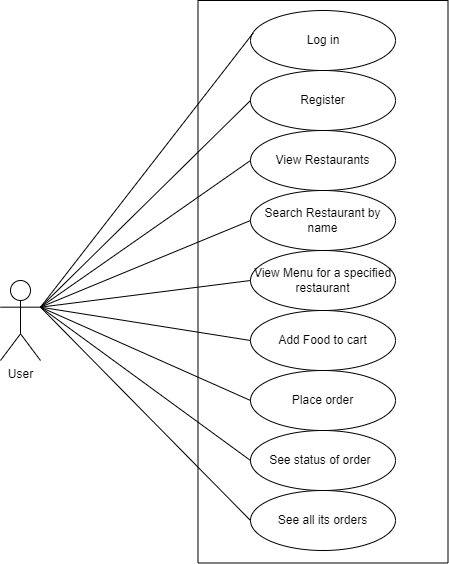

The diagram above was exported from draw.io. Its source (the exported page's mxGraphModel, read from the mxfile embedded in the PNG):
<mxGraphModel dx="1865" dy="547" grid="1" gridSize="10" guides="1" tooltips="1" connect="1" arrows="1" fold="1" page="1" pageScale="1" pageWidth="827" pageHeight="1169" math="0" shadow="0">
  <root>
    <mxCell id="0" />
    <mxCell id="1" parent="0" />
    <mxCell id="kTcVoaloRxc6ghAqRN1n-1" value="" style="rounded=0;whiteSpace=wrap;html=1;rotation=90;" vertex="1" parent="1">
      <mxGeometry x="-678.75" y="276.25" width="562.5" height="250" as="geometry" />
    </mxCell>
    <mxCell id="kTcVoaloRxc6ghAqRN1n-2" value="User" style="shape=umlActor;verticalLabelPosition=bottom;verticalAlign=top;html=1;outlineConnect=0;" vertex="1" parent="1">
      <mxGeometry x="-720" y="400" width="40" height="80" as="geometry" />
    </mxCell>
    <mxCell id="kTcVoaloRxc6ghAqRN1n-3" value="" style="ellipse;whiteSpace=wrap;html=1;" vertex="1" parent="1">
      <mxGeometry x="-470" y="130" width="145" height="60" as="geometry" />
    </mxCell>
    <mxCell id="kTcVoaloRxc6ghAqRN1n-4" value="Log in" style="text;html=1;strokeColor=none;fillColor=none;align=center;verticalAlign=middle;whiteSpace=wrap;rounded=0;" vertex="1" parent="1">
      <mxGeometry x="-427.5" y="145" width="60" height="30" as="geometry" />
    </mxCell>
    <mxCell id="kTcVoaloRxc6ghAqRN1n-6" value="Register&lt;span style=&quot;color: rgba(0 , 0 , 0 , 0) ; font-family: monospace ; font-size: 0px&quot;&gt;%3CmxGraphModel%3E%3Croot%3E%3CmxCell%20id%3D%220%22%2F%3E%3CmxCell%20id%3D%221%22%20parent%3D%220%22%2F%3E%3CmxCell%20id%3D%222%22%20value%3D%22%22%20style%3D%22ellipse%3BwhiteSpace%3Dwrap%3Bhtml%3D1%3B%22%20vertex%3D%221%22%20parent%3D%221%22%3E%3CmxGeometry%20x%3D%22-470%22%20y%3D%22130%22%20width%3D%22145%22%20height%3D%2260%22%20as%3D%22geometry%22%2F%3E%3C%2FmxCell%3E%3C%2Froot%3E%3C%2FmxGraphModel%3E&lt;/span&gt;&lt;span style=&quot;color: rgba(0 , 0 , 0 , 0) ; font-family: monospace ; font-size: 0px&quot;&gt;%3CmxGraphModel%3E%3Croot%3E%3CmxCell%20id%3D%220%22%2F%3E%3CmxCell%20id%3D%221%22%20parent%3D%220%22%2F%3E%3CmxCell%20id%3D%222%22%20value%3D%22%22%20style%3D%22ellipse%3BwhiteSpace%3Dwrap%3Bhtml%3D1%3B%22%20vertex%3D%221%22%20parent%3D%221%22%3E%3CmxGeometry%20x%3D%22-470%22%20y%3D%22130%22%20width%3D%22145%22%20height%3D%2260%22%20as%3D%22geometry%22%2F%3E%3C%2FmxCell%3E%3C%2Froot%3E%3C%2FmxGraphModel%3E&lt;/span&gt;" style="ellipse;whiteSpace=wrap;html=1;" vertex="1" parent="1">
      <mxGeometry x="-470" y="190" width="145" height="60" as="geometry" />
    </mxCell>
    <mxCell id="kTcVoaloRxc6ghAqRN1n-8" value="View Restaurants" style="ellipse;whiteSpace=wrap;html=1;" vertex="1" parent="1">
      <mxGeometry x="-470" y="250" width="145" height="60" as="geometry" />
    </mxCell>
    <mxCell id="kTcVoaloRxc6ghAqRN1n-12" value="View Menu for a specified restaurant&lt;span style=&quot;color: rgba(0 , 0 , 0 , 0) ; font-family: monospace ; font-size: 0px&quot;&gt;%3CmxGraphModel%3E%3Croot%3E%3CmxCell%20id%3D%220%22%2F%3E%3CmxCell%20id%3D%221%22%20parent%3D%220%22%2F%3E%3CmxCell%20id%3D%222%22%20value%3D%22Add%20food%20for%20specified%20category%26lt%3Bspan%20style%3D%26quot%3Bcolor%3A%20rgba(0%20%2C%200%20%2C%200%20%2C%200)%20%3B%20font-family%3A%20monospace%20%3B%20font-size%3A%200px%26quot%3B%26gt%3B%253CmxGraphModel%253E%253Croot%253E%253CmxCell%2520id%253D%25220%2522%252F%253E%253CmxCell%2520id%253D%25221%2522%2520parent%253D%25220%2522%252F%253E%253CmxCell%2520id%253D%25222%2522%2520value%253D%2522Add%2520Restaurant%2522%2520style%253D%2522ellipse%253BwhiteSpace%253Dwrap%253Bhtml%253D1%253B%2522%2520vertex%253D%25221%2522%2520parent%253D%25221%2522%253E%253CmxGeometry%2520x%253D%2522-470%2522%2520y%253D%2522250%2522%2520width%253D%2522145%2522%2520height%253D%252260%2522%2520as%253D%2522geometry%2522%252F%253E%253C%252FmxCell%253E%253C%252Froot%253E%253C%252FmxGraphModel%253E%26lt%3B%2Fspan%26gt%3B%26lt%3Bspan%20style%3D%26quot%3Bcolor%3A%20rgba(0%20%2C%200%20%2C%200%20%2C%200)%20%3B%20font-family%3A%20monospace%20%3B%20font-size%3A%200px%26quot%3B%26gt%3B%253CmxGraphModel%253E%253Croot%253E%253CmxCell%2520id%253D%25220%2522%252F%253E%253CmxCell%2520id%253D%25221%2522%2520parent%253D%25220%2522%252F%253E%253CmxCell%2520id%253D%25222%2522%2520value%253D%2522Add%2520Restaurant%2522%2520style%253D%2522ellipse%253BwhiteSpace%253Dwrap%253Bhtml%253D1%253B%2522%2520vertex%253D%25221%2522%2520parent%253D%25221%2522%253E%253CmxGeometry%2520x%253D%2522-470%2522%2520y%253D%2522250%2522%2520width%253D%2522145%2522%2520height%253D%252260%2522%2520as%253D%2522geometry%2522%252F%253E%253C%252FmxCell%253E%253C%252Froot%253E%253C%252FmxGraphModel%253E%26lt%3B%2Fspan%26gt%3B%22%20style%3D%22ellipse%3BwhiteSpace%3Dwrap%3Bhtml%3D1%3B%22%20vertex%3D%221%22%20parent%3D%221%22%3E%3CmxGeometry%20x%3D%22-470%22%20y%3D%22310%22%20width%3D%22145%22%20height%3D%2260%22%20as%3D%22geometry%22%2F%3E%3C%2FmxCell%3E%3C%2Froot%3E%3C%2FmxGraphModel%3E&lt;/span&gt;" style="ellipse;whiteSpace=wrap;html=1;" vertex="1" parent="1">
      <mxGeometry x="-470" y="370" width="145" height="60" as="geometry" />
    </mxCell>
    <mxCell id="kTcVoaloRxc6ghAqRN1n-13" value="Add Food to cart" style="ellipse;whiteSpace=wrap;html=1;" vertex="1" parent="1">
      <mxGeometry x="-470" y="430" width="145" height="60" as="geometry" />
    </mxCell>
    <mxCell id="kTcVoaloRxc6ghAqRN1n-14" value="Place order" style="ellipse;whiteSpace=wrap;html=1;" vertex="1" parent="1">
      <mxGeometry x="-470" y="490" width="145" height="60" as="geometry" />
    </mxCell>
    <mxCell id="kTcVoaloRxc6ghAqRN1n-15" value="See status of order&lt;span style=&quot;white-space: pre&quot;&gt;&#09;&lt;/span&gt;" style="ellipse;whiteSpace=wrap;html=1;" vertex="1" parent="1">
      <mxGeometry x="-470" y="550" width="145" height="60" as="geometry" />
    </mxCell>
    <mxCell id="kTcVoaloRxc6ghAqRN1n-16" value="See all its orders" style="ellipse;whiteSpace=wrap;html=1;" vertex="1" parent="1">
      <mxGeometry x="-470" y="610" width="145" height="60" as="geometry" />
    </mxCell>
    <mxCell id="kTcVoaloRxc6ghAqRN1n-17" value="" style="endArrow=none;html=1;rounded=0;exitX=1;exitY=0.3333333333333333;exitDx=0;exitDy=0;exitPerimeter=0;entryX=0.018;entryY=0.377;entryDx=0;entryDy=0;entryPerimeter=0;" edge="1" parent="1" source="kTcVoaloRxc6ghAqRN1n-2" target="kTcVoaloRxc6ghAqRN1n-3">
      <mxGeometry width="50" height="50" relative="1" as="geometry">
        <mxPoint x="-510" y="480" as="sourcePoint" />
        <mxPoint x="-460" y="430" as="targetPoint" />
      </mxGeometry>
    </mxCell>
    <mxCell id="kTcVoaloRxc6ghAqRN1n-18" value="" style="endArrow=none;html=1;rounded=0;exitX=1;exitY=0.3333333333333333;exitDx=0;exitDy=0;exitPerimeter=0;entryX=0;entryY=0.5;entryDx=0;entryDy=0;" edge="1" parent="1" source="kTcVoaloRxc6ghAqRN1n-2" target="kTcVoaloRxc6ghAqRN1n-6">
      <mxGeometry width="50" height="50" relative="1" as="geometry">
        <mxPoint x="-670" y="436.66666666666663" as="sourcePoint" />
        <mxPoint x="-457.3900000000001" y="162.62" as="targetPoint" />
      </mxGeometry>
    </mxCell>
    <mxCell id="kTcVoaloRxc6ghAqRN1n-19" value="" style="endArrow=none;html=1;rounded=0;exitX=1;exitY=0.3333333333333333;exitDx=0;exitDy=0;exitPerimeter=0;entryX=0;entryY=0.5;entryDx=0;entryDy=0;" edge="1" parent="1" source="kTcVoaloRxc6ghAqRN1n-2" target="kTcVoaloRxc6ghAqRN1n-8">
      <mxGeometry width="50" height="50" relative="1" as="geometry">
        <mxPoint x="-670" y="436.66666666666663" as="sourcePoint" />
        <mxPoint x="-460" y="230" as="targetPoint" />
      </mxGeometry>
    </mxCell>
    <mxCell id="kTcVoaloRxc6ghAqRN1n-21" value="" style="endArrow=none;html=1;rounded=0;exitX=1;exitY=0.3333333333333333;exitDx=0;exitDy=0;exitPerimeter=0;entryX=0;entryY=0.5;entryDx=0;entryDy=0;" edge="1" parent="1" source="kTcVoaloRxc6ghAqRN1n-2" target="kTcVoaloRxc6ghAqRN1n-12">
      <mxGeometry width="50" height="50" relative="1" as="geometry">
        <mxPoint x="-670" y="436.66666666666663" as="sourcePoint" />
        <mxPoint x="-458.9849999999999" y="357.79999999999995" as="targetPoint" />
      </mxGeometry>
    </mxCell>
    <mxCell id="kTcVoaloRxc6ghAqRN1n-22" value="" style="endArrow=none;html=1;rounded=0;exitX=1;exitY=0.3333333333333333;exitDx=0;exitDy=0;exitPerimeter=0;entryX=0;entryY=0.5;entryDx=0;entryDy=0;" edge="1" parent="1" source="kTcVoaloRxc6ghAqRN1n-2" target="kTcVoaloRxc6ghAqRN1n-13">
      <mxGeometry width="50" height="50" relative="1" as="geometry">
        <mxPoint x="-670" y="436.66666666666663" as="sourcePoint" />
        <mxPoint x="-460" y="410" as="targetPoint" />
      </mxGeometry>
    </mxCell>
    <mxCell id="kTcVoaloRxc6ghAqRN1n-23" value="" style="endArrow=none;html=1;rounded=0;exitX=1;exitY=0.3333333333333333;exitDx=0;exitDy=0;exitPerimeter=0;entryX=0;entryY=0.5;entryDx=0;entryDy=0;" edge="1" parent="1" source="kTcVoaloRxc6ghAqRN1n-2" target="kTcVoaloRxc6ghAqRN1n-14">
      <mxGeometry width="50" height="50" relative="1" as="geometry">
        <mxPoint x="-670" y="436.66666666666663" as="sourcePoint" />
        <mxPoint x="-460" y="470" as="targetPoint" />
      </mxGeometry>
    </mxCell>
    <mxCell id="kTcVoaloRxc6ghAqRN1n-24" value="" style="endArrow=none;html=1;rounded=0;exitX=1;exitY=0.3333333333333333;exitDx=0;exitDy=0;exitPerimeter=0;entryX=0;entryY=0.5;entryDx=0;entryDy=0;" edge="1" parent="1" source="kTcVoaloRxc6ghAqRN1n-2" target="kTcVoaloRxc6ghAqRN1n-15">
      <mxGeometry width="50" height="50" relative="1" as="geometry">
        <mxPoint x="-670" y="436.66666666666663" as="sourcePoint" />
        <mxPoint x="-460" y="530" as="targetPoint" />
      </mxGeometry>
    </mxCell>
    <mxCell id="kTcVoaloRxc6ghAqRN1n-25" value="" style="endArrow=none;html=1;rounded=0;exitX=1;exitY=0.3333333333333333;exitDx=0;exitDy=0;exitPerimeter=0;entryX=0;entryY=0.5;entryDx=0;entryDy=0;" edge="1" parent="1" source="kTcVoaloRxc6ghAqRN1n-2" target="kTcVoaloRxc6ghAqRN1n-16">
      <mxGeometry width="50" height="50" relative="1" as="geometry">
        <mxPoint x="-670" y="436.66666666666663" as="sourcePoint" />
        <mxPoint x="-460" y="590" as="targetPoint" />
      </mxGeometry>
    </mxCell>
    <mxCell id="kTcVoaloRxc6ghAqRN1n-26" value="Search Restaurant by name" style="ellipse;whiteSpace=wrap;html=1;" vertex="1" parent="1">
      <mxGeometry x="-470" y="310" width="145" height="60" as="geometry" />
    </mxCell>
    <mxCell id="kTcVoaloRxc6ghAqRN1n-27" value="" style="endArrow=none;html=1;rounded=0;exitX=1;exitY=0.3333333333333333;exitDx=0;exitDy=0;exitPerimeter=0;entryX=0;entryY=0.5;entryDx=0;entryDy=0;" edge="1" parent="1" source="kTcVoaloRxc6ghAqRN1n-2" target="kTcVoaloRxc6ghAqRN1n-26">
      <mxGeometry width="50" height="50" relative="1" as="geometry">
        <mxPoint x="-510" y="460" as="sourcePoint" />
        <mxPoint x="-460" y="410" as="targetPoint" />
      </mxGeometry>
    </mxCell>
  </root>
</mxGraphModel>